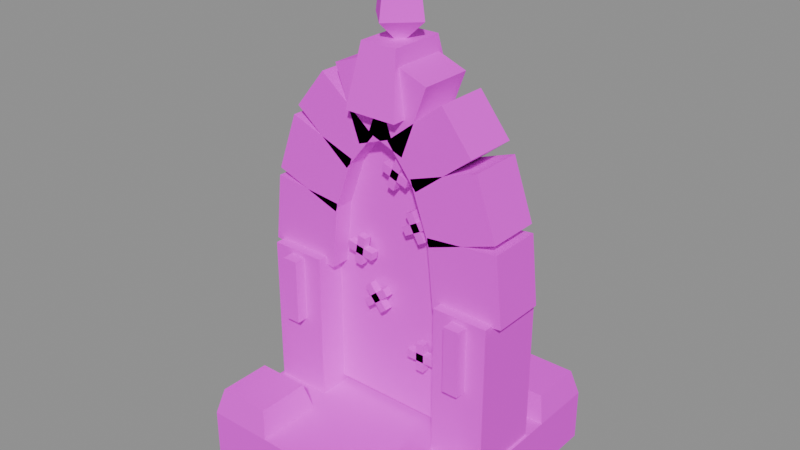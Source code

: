 # Source: logi_magical_gate.blend  (saved by Blender 5.3.31; exported with 4.5.12 LTS)
import bpy
from mathutils import Matrix  # noqa: F401  (used for matrix-valued properties, if any)

bpy.ops.wm.read_factory_settings(use_empty=True)
scene = bpy.context.scene
scene.name = 'Scene'

# ---- images (referenced by path relative to the original .blend; pixels are not part of the script)
import os
ASSET_DIR = os.environ.get("B2B_ASSET_DIR", "")  # directory of the original .blend (textures are referenced by path, not embedded)
HERE = os.path.dirname(os.path.abspath(__file__))  # packed textures are extracted next to this script under _unpacked/

def load_image(name, relpath, width, height, colorspace="sRGB"):
    """Load a texture the original file referenced (path relative to the .blend, or extracted next to this script)."""
    p = next((c for c in (os.path.join(HERE, relpath), os.path.join(ASSET_DIR, relpath)) if relpath and os.path.exists(c)), "")
    if p:
        img = bpy.data.images.load(p, check_existing=True)
        img.name = name
    else:  # same state as the original file: an image datablock whose file is absent (Cycles renders it pink)
        img = bpy.data.images.new(name, width, height)
        img.source = "FILE"
        img.filepath = "//" + (relpath or name)
    img.colorspace_settings.name = colorspace
    return img
img_village_palette_png = load_image('village_palette.png', 'village_palette.png', 1024, 1024, 'sRGB')

# ---- materials (node trees are filled in below, after node groups)
mat_villagepalette = bpy.data.materials.new('VillagePalette')

# ---- material node trees
mat_villagepalette.use_nodes = True; mat_villagepalette.node_tree.nodes.clear()
_N = mat_villagepalette.node_tree.nodes; _L = mat_villagepalette.node_tree.links
n0 = _N.new('ShaderNodeBsdfPrincipled'); n0.name = 'Principled BSDF'; n0.location = (-200, 100)
n0.inputs[2].default_value = 0.9
n0.inputs[10].default_value = 0.005
n1 = _N.new('ShaderNodeOutputMaterial'); n1.name = 'Material Output'; n1.location = (200, 100)
n2 = _N.new('ShaderNodeTexImage'); n2.name = 'Image Texture'; n2.location = (-320, 300)
n2.image = img_village_palette_png
_L.new(n0.outputs[0], n1.inputs[0])
_L.new(n2.outputs[0], n0.inputs[0])
n1.is_active_output = True

# ---- meshes
me_logi_magical_gate = bpy.data.meshes.new('logi_magical_gate')
me_logi_magical_gate.from_pydata([(-0.95, -0.95, 0.0), (0.95, -0.95, 0.0), (0.95, 0.95, 0.0), (-0.95, 0.95, 0.0), (-0.95, -0.95, 0.4), (0.95, -0.95, 0.4), (0.95, 0.95, 0.4), (-0.95, 0.95, 0.4), (0.45, 0.45, 0.4), (0.95, 0.45, 0.4), (0.95, 0.95, 0.4), (0.45, 0.95, 0.4), (0.5, 0.5, 0.6), (0.9, 0.5, 0.6), (0.9, 0.9, 0.6), (0.5, 0.9, 0.6), (-0.45, 0.45, 0.4), (-0.45, 0.95, 0.4), (-0.95, 0.95, 0.4), (-0.95, 0.45, 0.4), (-0.5, 0.5, 0.6), (-0.5, 0.9, 0.6), (-0.9, 0.9, 0.6), (-0.9, 0.5, 0.6), (-0.45, -0.45, 0.4), (-0.95, -0.45, 0.4), (-0.95, -0.95, 0.4), (-0.45, -0.95, 0.4), (-0.5, -0.5, 0.6), (-0.9, -0.5, 0.6), (-0.9, -0.9, 0.6), (-0.5, -0.9, 0.6), (0.45, -0.45, 0.4), (0.45, -0.95, 0.4), (0.95, -0.95, 0.4), (0.95, -0.45, 0.4), (0.5, -0.5, 0.6), (0.5, -0.9, 0.6), (0.9, -0.9, 0.6), (0.9, -0.5, 0.6), (-0.93, -0.275, 0.4), (-0.51, -0.275, 0.4), (-0.51, 0.275, 0.4), (-0.93, 0.275, 0.4), (-0.93, -0.275, 0.78), (-0.51, -0.275, 0.78), (-0.51, 0.275, 0.78), (-0.93, 0.275, 0.78), (-0.93, -0.275, 0.78), (-0.51, -0.275, 0.78), (-0.51, 0.275, 0.78), (-0.93, 0.275, 0.78), (-0.93, -0.275, 1.16), (-0.51, -0.275, 1.16), (-0.51, 0.275, 1.16), (-0.93, 0.275, 1.16), (-0.93, -0.275, 1.16), (-0.51, -0.275, 1.16), (-0.51, 0.275, 1.16), (-0.93, 0.275, 1.16), (-0.93, -0.275, 1.54), (-0.51, -0.275, 1.54), (-0.51, 0.275, 1.54), (-0.93, 0.275, 1.54), (0.51, -0.275, 0.4), (0.93, -0.275, 0.4), (0.93, 0.275, 0.4), (0.51, 0.275, 0.4), (0.51, -0.275, 0.78), (0.93, -0.275, 0.78), (0.93, 0.275, 0.78), (0.51, 0.275, 0.78), (0.51, -0.275, 0.78), (0.93, -0.275, 0.78), (0.93, 0.275, 0.78), (0.51, 0.275, 0.78), (0.51, -0.275, 1.16), (0.93, -0.275, 1.16), (0.93, 0.275, 1.16), (0.51, 0.275, 1.16), (0.51, -0.275, 1.16), (0.93, -0.275, 1.16), (0.93, 0.275, 1.16), (0.51, 0.275, 1.16), (0.51, -0.275, 1.54), (0.93, -0.275, 1.54), (0.93, 0.275, 1.54), (0.51, 0.275, 1.54), (0.4465, -0.2, 1.471), (0.9935, -0.2, 1.529), (0.9935, 0.2, 1.529), (0.4465, 0.2, 1.471), (0.3917, -0.2, 1.988), (0.9387, -0.2, 2.046), (0.9387, 0.2, 2.046), (0.3917, 0.2, 1.988), (0.4062, -0.2, 1.924), (0.9242, -0.2, 2.109), (0.9242, 0.2, 2.109), (0.4062, 0.2, 1.924), (0.2501, -0.2, 2.362), (0.7682, -0.2, 2.547), (0.7682, 0.2, 2.547), (0.2501, 0.2, 2.362), (0.2942, -0.2, 2.283), (0.724, -0.2, 2.626), (0.724, 0.2, 2.626), (0.2942, 0.2, 2.283), (0.0606, -0.2, 2.576), (0.4905, -0.2, 2.919), (0.4905, 0.2, 2.919), (0.0606, 0.2, 2.576), (0.1794, -0.2, 2.49), (0.3716, -0.2, 3.005), (0.3716, 0.2, 3.005), (0.1794, 0.2, 2.49), (-0.0961, -0.2, 2.592), (0.0961, -0.2, 3.108), (0.0961, 0.2, 3.108), (-0.0961, 0.2, 2.592), (0.0961, -0.2, 2.592), (-0.0961, -0.2, 3.108), (-0.0961, 0.2, 3.108), (0.0961, 0.2, 2.592), (-0.1794, -0.2, 2.49), (-0.3716, -0.2, 3.005), (-0.3716, 0.2, 3.005), (-0.1794, 0.2, 2.49), (-0.0606, -0.2, 2.576), (-0.4905, -0.2, 2.919), (-0.4905, 0.2, 2.919), (-0.0606, 0.2, 2.576), (-0.2942, -0.2, 2.283), (-0.724, -0.2, 2.626), (-0.724, 0.2, 2.626), (-0.2942, 0.2, 2.283), (-0.2501, -0.2, 2.362), (-0.7682, -0.2, 2.547), (-0.7682, 0.2, 2.547), (-0.2501, 0.2, 2.362), (-0.4062, -0.2, 1.924), (-0.9242, -0.2, 2.109), (-0.9242, 0.2, 2.109), (-0.4062, 0.2, 1.924), (-0.3917, -0.2, 1.988), (-0.9387, -0.2, 2.046), (-0.9387, 0.2, 2.046), (-0.3917, 0.2, 1.988), (-0.4465, -0.2, 1.471), (-0.9935, -0.2, 1.529), (-0.9935, 0.2, 1.529), (-0.4465, 0.2, 1.471), (-0.2, -0.3, 2.75), (0.2, -0.3, 2.75), (0.2, 0.3, 2.75), (-0.2, 0.3, 2.75), (-0.14, -0.21, 3.2), (0.14, -0.21, 3.2), (0.14, 0.21, 3.2), (-0.14, 0.21, 3.2), (0.0, 0.0, 3.15), (0.2, 0.0, 3.33), (1.225e-17, 0.2, 3.33), (-0.2, 2.449e-17, 3.33), (-3.674e-17, -0.2, 3.33), (0.16, 0.0, 3.582), (9.797e-18, 0.16, 3.582), (-0.16, 1.959e-17, 3.582), (-2.939e-17, -0.16, 3.582), (0.0, 0.0, 3.75), (-0.52, -0.05, 0.45), (0.52, -0.05, 0.45), (0.52, -0.05, 1.5), (0.4804, -0.05, 1.921), (0.3677, -0.05, 2.278), (0.199, -0.05, 2.516), (3.184e-17, -0.05, 2.6), (-0.199, -0.05, 2.516), (-0.3677, -0.05, 2.278), (-0.4804, -0.05, 1.921), (-0.52, -0.05, 1.5), (-0.52, 0.05, 0.45), (0.52, 0.05, 0.45), (0.52, 0.05, 1.5), (0.4804, 0.05, 1.921), (0.3677, 0.05, 2.278), (0.199, 0.05, 2.516), (3.184e-17, 0.05, 2.6), (-0.199, 0.05, 2.516), (-0.3677, 0.05, 2.278), (-0.4804, 0.05, 1.921), (-0.52, 0.05, 1.5), (0.19, -0.09, 0.9692), (0.41, -0.09, 0.9692), (0.41, -0.09, 1.031), (0.19, -0.09, 1.031), (0.19, -0.15, 0.9692), (0.41, -0.15, 0.9692), (0.41, -0.15, 1.031), (0.19, -0.15, 1.031), (0.2692, -0.09, 0.89), (0.3308, -0.09, 0.89), (0.3308, -0.09, 1.11), (0.2692, -0.09, 1.11), (0.2692, -0.15, 0.89), (0.3308, -0.15, 0.89), (0.3308, -0.15, 1.11), (0.2692, -0.15, 1.11), (-0.1615, -0.09, 1.236), (0.007076, -0.09, 1.377), (-0.03252, -0.09, 1.424), (-0.201, -0.09, 1.283), (-0.1615, -0.15, 1.236), (0.007076, -0.15, 1.377), (-0.03252, -0.15, 1.424), (-0.201, -0.15, 1.283), (-0.04987, -0.09, 1.226), (-0.002686, -0.09, 1.266), (-0.1441, -0.09, 1.434), (-0.1913, -0.09, 1.394), (-0.04987, -0.15, 1.226), (-0.002686, -0.15, 1.266), (-0.1441, -0.15, 1.434), (-0.1913, -0.15, 1.394), (-0.2261, -0.09, 1.546), (-0.1879, -0.09, 1.763), (-0.2485, -0.09, 1.774), (-0.2867, -0.09, 1.557), (-0.2261, -0.15, 1.546), (-0.1879, -0.15, 1.763), (-0.2485, -0.15, 1.774), (-0.2867, -0.15, 1.557), (-0.1343, -0.09, 1.611), (-0.1236, -0.09, 1.671), (-0.3403, -0.09, 1.709), (-0.351, -0.09, 1.649), (-0.1343, -0.15, 1.611), (-0.1236, -0.15, 1.671), (-0.3403, -0.15, 1.709), (-0.351, -0.15, 1.649), (0.3321, -0.09, 1.91), (0.2221, -0.09, 2.101), (0.1687, -0.09, 2.07), (0.2787, -0.09, 1.879), (0.3321, -0.15, 1.91), (0.2221, -0.15, 2.101), (0.1687, -0.15, 2.07), (0.2787, -0.15, 1.879), (0.3611, -0.09, 2.018), (0.3303, -0.09, 2.072), (0.1398, -0.09, 1.962), (0.1706, -0.09, 1.908), (0.3611, -0.15, 2.018), (0.3303, -0.15, 2.072), (0.1398, -0.15, 1.962), (0.1706, -0.15, 1.908), (0.1893, -0.09, 2.311), (-0.01745, -0.09, 2.387), (-0.03852, -0.09, 2.329), (0.1682, -0.09, 2.253), (0.1893, -0.15, 2.311), (-0.01745, -0.15, 2.387), (-0.03852, -0.15, 2.329), (0.1682, -0.15, 2.253), (0.1419, -0.09, 2.413), (0.08406, -0.09, 2.434), (0.008813, -0.09, 2.227), (0.0667, -0.09, 2.206), (0.1419, -0.15, 2.413), (0.08406, -0.15, 2.434), (0.008813, -0.15, 2.227), (0.0667, -0.15, 2.206), (-0.78, -0.36, 1.0), (-0.66, -0.36, 1.0), (-0.66, -0.24, 1.0), (-0.78, -0.24, 1.0), (-0.78, -0.36, 1.5), (-0.66, -0.36, 1.5), (-0.66, -0.24, 1.5), (-0.78, -0.24, 1.5), (0.66, -0.36, 1.0), (0.78, -0.36, 1.0), (0.78, -0.24, 1.0), (0.66, -0.24, 1.0), (0.66, -0.36, 1.5), (0.78, -0.36, 1.5), (0.78, -0.24, 1.5), (0.66, -0.24, 1.5)], [], [(0, 3, 2, 1), (4, 5, 6, 7), (0, 1, 5, 4), (1, 2, 6, 5), (2, 3, 7, 6), (3, 0, 4, 7), (8, 11, 10, 9), (12, 13, 14, 15), (8, 9, 13, 12), (9, 10, 14, 13), (10, 11, 15, 14), (11, 8, 12, 15), (16, 19, 18, 17), (20, 21, 22, 23), (16, 17, 21, 20), (17, 18, 22, 21), (18, 19, 23, 22), (19, 16, 20, 23), (24, 27, 26, 25), (28, 29, 30, 31), (24, 25, 29, 28), (25, 26, 30, 29), (26, 27, 31, 30), (27, 24, 28, 31), (32, 35, 34, 33), (36, 37, 38, 39), (32, 33, 37, 36), (33, 34, 38, 37), (34, 35, 39, 38), (35, 32, 36, 39), (40, 43, 42, 41), (44, 45, 46, 47), (40, 41, 45, 44), (41, 42, 46, 45), (42, 43, 47, 46), (43, 40, 44, 47), (48, 51, 50, 49), (52, 53, 54, 55), (48, 49, 53, 52), (49, 50, 54, 53), (50, 51, 55, 54), (51, 48, 52, 55), (56, 59, 58, 57), (60, 61, 62, 63), (56, 57, 61, 60), (57, 58, 62, 61), (58, 59, 63, 62), (59, 56, 60, 63), (64, 67, 66, 65), (68, 69, 70, 71), (64, 65, 69, 68), (65, 66, 70, 69), (66, 67, 71, 70), (67, 64, 68, 71), (72, 75, 74, 73), (76, 77, 78, 79), (72, 73, 77, 76), (73, 74, 78, 77), (74, 75, 79, 78), (75, 72, 76, 79), (80, 83, 82, 81), (84, 85, 86, 87), (80, 81, 85, 84), (81, 82, 86, 85), (82, 83, 87, 86), (83, 80, 84, 87), (88, 91, 90, 89), (92, 93, 94, 95), (88, 89, 93, 92), (89, 90, 94, 93), (90, 91, 95, 94), (91, 88, 92, 95), (96, 99, 98, 97), (100, 101, 102, 103), (96, 97, 101, 100), (97, 98, 102, 101), (98, 99, 103, 102), (99, 96, 100, 103), (104, 107, 106, 105), (108, 109, 110, 111), (104, 105, 109, 108), (105, 106, 110, 109), (106, 107, 111, 110), (107, 104, 108, 111), (112, 115, 114, 113), (116, 117, 118, 119), (112, 113, 117, 116), (113, 114, 118, 117), (114, 115, 119, 118), (115, 112, 116, 119), (120, 123, 122, 121), (124, 125, 126, 127), (120, 121, 125, 124), (121, 122, 126, 125), (122, 123, 127, 126), (123, 120, 124, 127), (128, 131, 130, 129), (132, 133, 134, 135), (128, 129, 133, 132), (129, 130, 134, 133), (130, 131, 135, 134), (131, 128, 132, 135), (136, 139, 138, 137), (140, 141, 142, 143), (136, 137, 141, 140), (137, 138, 142, 141), (138, 139, 143, 142), (139, 136, 140, 143), (144, 147, 146, 145), (148, 149, 150, 151), (144, 145, 149, 148), (145, 146, 150, 149), (146, 147, 151, 150), (147, 144, 148, 151), (152, 155, 154, 153), (156, 157, 158, 159), (152, 153, 157, 156), (153, 154, 158, 157), (154, 155, 159, 158), (155, 152, 156, 159), (160, 162, 161), (160, 163, 162), (160, 164, 163), (160, 161, 164), (161, 162, 166, 165), (162, 163, 167, 166), (163, 164, 168, 167), (164, 161, 165, 168), (165, 166, 169), (166, 167, 169), (167, 168, 169), (168, 165, 169), (181, 182, 171, 170), (182, 183, 172, 171), (183, 184, 173, 172), (184, 185, 174, 173), (185, 186, 175, 174), (186, 187, 176, 175), (187, 188, 177, 176), (188, 189, 178, 177), (189, 190, 179, 178), (190, 191, 180, 179), (191, 181, 170, 180), (170, 171, 172, 173, 174, 175, 176, 177, 178, 179, 180), (191, 190, 189, 188, 187, 186, 185, 184, 183, 182, 181), (192, 195, 194, 193), (196, 197, 198, 199), (192, 193, 197, 196), (193, 194, 198, 197), (194, 195, 199, 198), (195, 192, 196, 199), (200, 203, 202, 201), (204, 205, 206, 207), (200, 201, 205, 204), (201, 202, 206, 205), (202, 203, 207, 206), (203, 200, 204, 207), (208, 211, 210, 209), (212, 213, 214, 215), (208, 209, 213, 212), (209, 210, 214, 213), (210, 211, 215, 214), (211, 208, 212, 215), (216, 219, 218, 217), (220, 221, 222, 223), (216, 217, 221, 220), (217, 218, 222, 221), (218, 219, 223, 222), (219, 216, 220, 223), (224, 227, 226, 225), (228, 229, 230, 231), (224, 225, 229, 228), (225, 226, 230, 229), (226, 227, 231, 230), (227, 224, 228, 231), (232, 235, 234, 233), (236, 237, 238, 239), (232, 233, 237, 236), (233, 234, 238, 237), (234, 235, 239, 238), (235, 232, 236, 239), (240, 243, 242, 241), (244, 245, 246, 247), (240, 241, 245, 244), (241, 242, 246, 245), (242, 243, 247, 246), (243, 240, 244, 247), (248, 251, 250, 249), (252, 253, 254, 255), (248, 249, 253, 252), (249, 250, 254, 253), (250, 251, 255, 254), (251, 248, 252, 255), (256, 259, 258, 257), (260, 261, 262, 263), (256, 257, 261, 260), (257, 258, 262, 261), (258, 259, 263, 262), (259, 256, 260, 263), (264, 267, 266, 265), (268, 269, 270, 271), (264, 265, 269, 268), (265, 266, 270, 269), (266, 267, 271, 270), (267, 264, 268, 271), (272, 275, 274, 273), (276, 277, 278, 279), (272, 273, 277, 276), (273, 274, 278, 277), (274, 275, 279, 278), (275, 272, 276, 279), (280, 283, 282, 281), (284, 285, 286, 287), (280, 281, 285, 284), (281, 282, 286, 285), (282, 283, 287, 286), (283, 280, 284, 287)])
_uv = me_logi_magical_gate.uv_layers.new(name='UVMap')
_uv.uv.foreach_set('vector', [0.2266, 0.42, 0.2266, 0.42, 0.2266, 0.42, 0.2266, 0.42, 0.2266, 0.6, 0.2266, 0.6, 0.2266, 0.6, 0.2266, 0.6, 0.2266, 0.42, 0.2266, 0.42, 0.2266, 0.6, 0.2266, 0.6, 0.2266, 0.42, 0.2266, 0.42, 0.2266, 0.6, 0.2266, 0.6, 0.2266, 0.42, 0.2266, 0.42, 0.2266, 0.6, 0.2266, 0.6, 0.2266, 0.42, 0.2266, 0.42, 0.2266, 0.6, 0.2266, 0.6, 0.2578, 0.42, 0.2578, 0.42, 0.2578, 0.42, 0.2578, 0.42, 0.2578, 0.6, 0.2578, 0.6, 0.2578, 0.6, 0.2578, 0.6, 0.2578, 0.42, 0.2578, 0.42, 0.2578, 0.6, 0.2578, 0.6, 0.2578, 0.42, 0.2578, 0.42, 0.2578, 0.6, 0.2578, 0.6, 0.2578, 0.42, 0.2578, 0.42, 0.2578, 0.6, 0.2578, 0.6, 0.2578, 0.42, 0.2578, 0.42, 0.2578, 0.6, 0.2578, 0.6, 0.2578, 0.42, 0.2578, 0.42, 0.2578, 0.42, 0.2578, 0.42, 0.2578, 0.6, 0.2578, 0.6, 0.2578, 0.6, 0.2578, 0.6, 0.2578, 0.42, 0.2578, 0.42, 0.2578, 0.6, 0.2578, 0.6, 0.2578, 0.42, 0.2578, 0.42, 0.2578, 0.6, 0.2578, 0.6, 0.2578, 0.42, 0.2578, 0.42, 0.2578, 0.6, 0.2578, 0.6, 0.2578, 0.42, 0.2578, 0.42, 0.2578, 0.6, 0.2578, 0.6, 0.2578, 0.42, 0.2578, 0.42, 0.2578, 0.42, 0.2578, 0.42, 0.2578, 0.6, 0.2578, 0.6, 0.2578, 0.6, 0.2578, 0.6, 0.2578, 0.42, 0.2578, 0.42, 0.2578, 0.6, 0.2578, 0.6, 0.2578, 0.42, 0.2578, 0.42, 0.2578, 0.6, 0.2578, 0.6, 0.2578, 0.42, 0.2578, 0.42, 0.2578, 0.6, 0.2578, 0.6, 0.2578, 0.42, 0.2578, 0.42, 0.2578, 0.6, 0.2578, 0.6, 0.2578, 0.42, 0.2578, 0.42, 0.2578, 0.42, 0.2578, 0.42, 0.2578, 0.6, 0.2578, 0.6, 0.2578, 0.6, 0.2578, 0.6, 0.2578, 0.42, 0.2578, 0.42, 0.2578, 0.6, 0.2578, 0.6, 0.2578, 0.42, 0.2578, 0.42, 0.2578, 0.6, 0.2578, 0.6, 0.2578, 0.42, 0.2578, 0.42, 0.2578, 0.6, 0.2578, 0.6, 0.2578, 0.42, 0.2578, 0.42, 0.2578, 0.6, 0.2578, 0.6, 0.2578, 0.3944, 0.2578, 0.3944, 0.2578, 0.3944, 0.2578, 0.3944, 0.2578, 0.5744, 0.2578, 0.5744, 0.2578, 0.5744, 0.2578, 0.5744, 0.2578, 0.3944, 0.2578, 0.3944, 0.2578, 0.5744, 0.2578, 0.5744, 0.2578, 0.3944, 0.2578, 0.3944, 0.2578, 0.5744, 0.2578, 0.5744, 0.2578, 0.3944, 0.2578, 0.3944, 0.2578, 0.5744, 0.2578, 0.5744, 0.2578, 0.3944, 0.2578, 0.3944, 0.2578, 0.5744, 0.2578, 0.5744, 0.2109, 0.4653, 0.2109, 0.4653, 0.2109, 0.4653, 0.2109, 0.4653, 0.2109, 0.6453, 0.2109, 0.6453, 0.2109, 0.6453, 0.2109, 0.6453, 0.2109, 0.4653, 0.2109, 0.4653, 0.2109, 0.6453, 0.2109, 0.6453, 0.2109, 0.4653, 0.2109, 0.4653, 0.2109, 0.6453, 0.2109, 0.6453, 0.2109, 0.4653, 0.2109, 0.4653, 0.2109, 0.6453, 0.2109, 0.6453, 0.2109, 0.4653, 0.2109, 0.4653, 0.2109, 0.6453, 0.2109, 0.6453, 0.2422, 0.3969, 0.2422, 0.3969, 0.2422, 0.3969, 0.2422, 0.3969, 0.2422, 0.5769, 0.2422, 0.5769, 0.2422, 0.5769, 0.2422, 0.5769, 0.2422, 0.3969, 0.2422, 0.3969, 0.2422, 0.5769, 0.2422, 0.5769, 0.2422, 0.3969, 0.2422, 0.3969, 0.2422, 0.5769, 0.2422, 0.5769, 0.2422, 0.3969, 0.2422, 0.3969, 0.2422, 0.5769, 0.2422, 0.5769, 0.2422, 0.3969, 0.2422, 0.3969, 0.2422, 0.5769, 0.2422, 0.5769, 0.2578, 0.4201, 0.2578, 0.4201, 0.2578, 0.4201, 0.2578, 0.4201, 0.2578, 0.6001, 0.2578, 0.6001, 0.2578, 0.6001, 0.2578, 0.6001, 0.2578, 0.4201, 0.2578, 0.4201, 0.2578, 0.6001, 0.2578, 0.6001, 0.2578, 0.4201, 0.2578, 0.4201, 0.2578, 0.6001, 0.2578, 0.6001, 0.2578, 0.4201, 0.2578, 0.4201, 0.2578, 0.6001, 0.2578, 0.6001, 0.2578, 0.4201, 0.2578, 0.4201, 0.2578, 0.6001, 0.2578, 0.6001, 0.2109, 0.4435, 0.2109, 0.4435, 0.2109, 0.4435, 0.2109, 0.4435, 0.2109, 0.6235, 0.2109, 0.6235, 0.2109, 0.6235, 0.2109, 0.6235, 0.2109, 0.4435, 0.2109, 0.4435, 0.2109, 0.6235, 0.2109, 0.6235, 0.2109, 0.4435, 0.2109, 0.4435, 0.2109, 0.6235, 0.2109, 0.6235, 0.2109, 0.4435, 0.2109, 0.4435, 0.2109, 0.6235, 0.2109, 0.6235, 0.2109, 0.4435, 0.2109, 0.4435, 0.2109, 0.6235, 0.2109, 0.6235, 0.2422, 0.4271, 0.2422, 0.4271, 0.2422, 0.4271, 0.2422, 0.4271, 0.2422, 0.6071, 0.2422, 0.6071, 0.2422, 0.6071, 0.2422, 0.6071, 0.2422, 0.4271, 0.2422, 0.4271, 0.2422, 0.6071, 0.2422, 0.6071, 0.2422, 0.4271, 0.2422, 0.4271, 0.2422, 0.6071, 0.2422, 0.6071, 0.2422, 0.4271, 0.2422, 0.4271, 0.2422, 0.6071, 0.2422, 0.6071, 0.2422, 0.4271, 0.2422, 0.4271, 0.2422, 0.6071, 0.2422, 0.6071, 0.2578, 0.39, 0.2578, 0.39, 0.2578, 0.4082, 0.2578, 0.4082, 0.2578, 0.5519, 0.2578, 0.57, 0.2578, 0.57, 0.2578, 0.5519, 0.2578, 0.39, 0.2578, 0.4082, 0.2578, 0.57, 0.2578, 0.5519, 0.2578, 0.4082, 0.2578, 0.4082, 0.2578, 0.57, 0.2578, 0.57, 0.2578, 0.4082, 0.2578, 0.39, 0.2578, 0.5519, 0.2578, 0.57, 0.2578, 0.39, 0.2578, 0.39, 0.2578, 0.5519, 0.2578, 0.5519, 0.2578, 0.3943, 0.2578, 0.3943, 0.2578, 0.4477, 0.2578, 0.4477, 0.2578, 0.5209, 0.2578, 0.5743, 0.2578, 0.5743, 0.2578, 0.5209, 0.2578, 0.3943, 0.2578, 0.4477, 0.2578, 0.5743, 0.2578, 0.5209, 0.2578, 0.4477, 0.2578, 0.4477, 0.2578, 0.5743, 0.2578, 0.5743, 0.2578, 0.4477, 0.2578, 0.3943, 0.2578, 0.5209, 0.2578, 0.5743, 0.2578, 0.3943, 0.2578, 0.3943, 0.2578, 0.5209, 0.2578, 0.5209, 0.2578, 0.4022, 0.2578, 0.4022, 0.2578, 0.4994, 0.2578, 0.4994, 0.2578, 0.4851, 0.2578, 0.5822, 0.2578, 0.5822, 0.2578, 0.4851, 0.2578, 0.4022, 0.2578, 0.4994, 0.2578, 0.5822, 0.2578, 0.4851, 0.2578, 0.4994, 0.2578, 0.4994, 0.2578, 0.5822, 0.2578, 0.5822, 0.2578, 0.4994, 0.2578, 0.4022, 0.2578, 0.4851, 0.2578, 0.5822, 0.2578, 0.4022, 0.2578, 0.4022, 0.2578, 0.4851, 0.2578, 0.4851, 0.2578, 0.4109, 0.2578, 0.4109, 0.2578, 0.561, 0.2578, 0.561, 0.2578, 0.4408, 0.2578, 0.5909, 0.2578, 0.5909, 0.2578, 0.4408, 0.2578, 0.4109, 0.2578, 0.561, 0.2578, 0.5909, 0.2578, 0.4408, 0.2578, 0.561, 0.2578, 0.561, 0.2578, 0.5909, 0.2578, 0.5909, 0.2578, 0.561, 0.2578, 0.4109, 0.2578, 0.4408, 0.2578, 0.5909, 0.2578, 0.4109, 0.2578, 0.4109, 0.2578, 0.4408, 0.2578, 0.4408, 0.2578, 0.401, 0.2578, 0.401, 0.2578, 0.5511, 0.2578, 0.5511, 0.2578, 0.3711, 0.2578, 0.5211, 0.2578, 0.5211, 0.2578, 0.3711, 0.2578, 0.401, 0.2578, 0.5511, 0.2578, 0.5211, 0.2578, 0.3711, 0.2578, 0.5511, 0.2578, 0.5511, 0.2578, 0.5211, 0.2578, 0.5211, 0.2578, 0.5511, 0.2578, 0.401, 0.2578, 0.3711, 0.2578, 0.5211, 0.2578, 0.401, 0.2578, 0.401, 0.2578, 0.3711, 0.2578, 0.3711, 0.2578, 0.4833, 0.2578, 0.4833, 0.2578, 0.5805, 0.2578, 0.5805, 0.2578, 0.4005, 0.2578, 0.4976, 0.2578, 0.4976, 0.2578, 0.4005, 0.2578, 0.4833, 0.2578, 0.5805, 0.2578, 0.4976, 0.2578, 0.4005, 0.2578, 0.5805, 0.2578, 0.5805, 0.2578, 0.4976, 0.2578, 0.4976, 0.2578, 0.5805, 0.2578, 0.4833, 0.2578, 0.4005, 0.2578, 0.4976, 0.2578, 0.4833, 0.2578, 0.4833, 0.2578, 0.4005, 0.2578, 0.4005, 0.2578, 0.5499, 0.2578, 0.5499, 0.2578, 0.6032, 0.2578, 0.6032, 0.2578, 0.4232, 0.2578, 0.4766, 0.2578, 0.4766, 0.2578, 0.4232, 0.2578, 0.5499, 0.2578, 0.6032, 0.2578, 0.4766, 0.2578, 0.4232, 0.2578, 0.6032, 0.2578, 0.6032, 0.2578, 0.4766, 0.2578, 0.4766, 0.2578, 0.6032, 0.2578, 0.5499, 0.2578, 0.4232, 0.2578, 0.4766, 0.2578, 0.5499, 0.2578, 0.5499, 0.2578, 0.4232, 0.2578, 0.4232, 0.2578, 0.6463, 0.2578, 0.6463, 0.2578, 0.6644, 0.2578, 0.6644, 0.2578, 0.4844, 0.2578, 0.5026, 0.2578, 0.5026, 0.2578, 0.4844, 0.2578, 0.6463, 0.2578, 0.6644, 0.2578, 0.5026, 0.2578, 0.4844, 0.2578, 0.6644, 0.2578, 0.6644, 0.2578, 0.5026, 0.2578, 0.5026, 0.2578, 0.6644, 0.2578, 0.6463, 0.2578, 0.4844, 0.2578, 0.5026, 0.2578, 0.6463, 0.2578, 0.6463, 0.2578, 0.4844, 0.2578, 0.4844, 0.4609, 0.42, 0.4609, 0.42, 0.4609, 0.42, 0.4609, 0.42, 0.4609, 0.6, 0.4609, 0.6, 0.4609, 0.6, 0.4609, 0.6, 0.4609, 0.42, 0.4609, 0.42, 0.4609, 0.6, 0.4609, 0.6, 0.4609, 0.42, 0.4609, 0.42, 0.4609, 0.6, 0.4609, 0.6, 0.4609, 0.42, 0.4609, 0.42, 0.4609, 0.6, 0.4609, 0.6, 0.4609, 0.42, 0.4609, 0.42, 0.4609, 0.6, 0.4609, 0.6, 0.9766, 0.3, 0.9766, 0.504, 0.9766, 0.504, 0.9766, 0.3, 0.9766, 0.504, 0.9766, 0.504, 0.9766, 0.3, 0.9766, 0.504, 0.9766, 0.504, 0.9766, 0.3, 0.9766, 0.504, 0.9766, 0.504, 0.9766, 0.504, 0.9766, 0.504, 0.9766, 0.7896, 0.9766, 0.7896, 0.9766, 0.504, 0.9766, 0.504, 0.9766, 0.7896, 0.9766, 0.7896, 0.9766, 0.504, 0.9766, 0.504, 0.9766, 0.7896, 0.9766, 0.7896, 0.9766, 0.504, 0.9766, 0.504, 0.9766, 0.7896, 0.9766, 0.7896, 0.9766, 0.7896, 0.9766, 0.7896, 0.9766, 0.97, 0.9766, 0.7896, 0.9766, 0.7896, 0.9766, 0.97, 0.9766, 0.7896, 0.9766, 0.7896, 0.9766, 0.97, 0.9766, 0.7896, 0.9766, 0.7896, 0.9766, 0.97, 0.9766, 0.25, 0.9766, 0.25, 0.9766, 0.25, 0.9766, 0.25, 0.9766, 0.25, 0.9766, 0.6065, 0.9766, 0.6065, 0.9766, 0.25, 0.9766, 0.6065, 0.9766, 0.7494, 0.9766, 0.7494, 0.9766, 0.6065, 0.9766, 0.7494, 0.9766, 0.8706, 0.9766, 0.8706, 0.9766, 0.7494, 0.9766, 0.8706, 0.9766, 0.9516, 0.9766, 0.9516, 0.9766, 0.8706, 0.9766, 0.9516, 0.9766, 0.97, 0.9766, 0.97, 0.9766, 0.9516, 0.9766, 0.97, 0.9766, 0.9516, 0.9766, 0.9516, 0.9766, 0.97, 0.9766, 0.9516, 0.9766, 0.8706, 0.9766, 0.8706, 0.9766, 0.9516, 0.9766, 0.8706, 0.9766, 0.7494, 0.9766, 0.7494, 0.9766, 0.8706, 0.9766, 0.7494, 0.9766, 0.6065, 0.9766, 0.6065, 0.9766, 0.7494, 0.9766, 0.6065, 0.9766, 0.25, 0.9766, 0.25, 0.9766, 0.6065, 0.9766, 0.25, 0.9766, 0.25, 0.9766, 0.6065, 0.9766, 0.7494, 0.9766, 0.8706, 0.9766, 0.9516, 0.9766, 0.97, 0.9766, 0.9516, 0.9766, 0.8706, 0.9766, 0.7494, 0.9766, 0.6065, 0.9766, 0.6065, 0.9766, 0.7494, 0.9766, 0.8706, 0.9766, 0.9516, 0.9766, 0.97, 0.9766, 0.9516, 0.9766, 0.8706, 0.9766, 0.7494, 0.9766, 0.6065, 0.9766, 0.25, 0.9766, 0.25, 0.5078, 0.6, 0.5078, 0.95, 0.5078, 0.95, 0.5078, 0.6, 0.5078, 0.6, 0.5078, 0.6, 0.5078, 0.95, 0.5078, 0.95, 0.5078, 0.6, 0.5078, 0.6, 0.5078, 0.6, 0.5078, 0.6, 0.5078, 0.6, 0.5078, 0.95, 0.5078, 0.95, 0.5078, 0.6, 0.5078, 0.95, 0.5078, 0.95, 0.5078, 0.95, 0.5078, 0.95, 0.5078, 0.95, 0.5078, 0.6, 0.5078, 0.6, 0.5078, 0.95, 0.5078, 0.6, 0.5078, 0.95, 0.5078, 0.95, 0.5078, 0.6, 0.5078, 0.6, 0.5078, 0.6, 0.5078, 0.95, 0.5078, 0.95, 0.5078, 0.6, 0.5078, 0.6, 0.5078, 0.6, 0.5078, 0.6, 0.5078, 0.6, 0.5078, 0.95, 0.5078, 0.95, 0.5078, 0.6, 0.5078, 0.95, 0.5078, 0.95, 0.5078, 0.95, 0.5078, 0.95, 0.5078, 0.95, 0.5078, 0.6, 0.5078, 0.6, 0.5078, 0.95, 0.5078, 0.6, 0.5078, 0.6876, 0.5078, 0.95, 0.5078, 0.8624, 0.5078, 0.6, 0.5078, 0.8624, 0.5078, 0.95, 0.5078, 0.6876, 0.5078, 0.6, 0.5078, 0.8624, 0.5078, 0.8624, 0.5078, 0.6, 0.5078, 0.8624, 0.5078, 0.95, 0.5078, 0.95, 0.5078, 0.8624, 0.5078, 0.95, 0.5078, 0.6876, 0.5078, 0.6876, 0.5078, 0.95, 0.5078, 0.6876, 0.5078, 0.6, 0.5078, 0.6, 0.5078, 0.6876, 0.5078, 0.6, 0.5078, 0.8834, 0.5078, 0.95, 0.5078, 0.6666, 0.5078, 0.6, 0.5078, 0.6666, 0.5078, 0.95, 0.5078, 0.8834, 0.5078, 0.6, 0.5078, 0.6666, 0.5078, 0.6666, 0.5078, 0.6, 0.5078, 0.6666, 0.5078, 0.95, 0.5078, 0.95, 0.5078, 0.6666, 0.5078, 0.95, 0.5078, 0.8834, 0.5078, 0.8834, 0.5078, 0.95, 0.5078, 0.8834, 0.5078, 0.6, 0.5078, 0.6, 0.5078, 0.8834, 0.5078, 0.6, 0.5078, 0.6165, 0.5078, 0.95, 0.5078, 0.9335, 0.5078, 0.6, 0.5078, 0.9335, 0.5078, 0.95, 0.5078, 0.6165, 0.5078, 0.6, 0.5078, 0.9335, 0.5078, 0.9335, 0.5078, 0.6, 0.5078, 0.9335, 0.5078, 0.95, 0.5078, 0.95, 0.5078, 0.9335, 0.5078, 0.95, 0.5078, 0.6165, 0.5078, 0.6165, 0.5078, 0.95, 0.5078, 0.6165, 0.5078, 0.6, 0.5078, 0.6, 0.5078, 0.6165, 0.5078, 0.6, 0.5078, 0.7352, 0.5078, 0.95, 0.5078, 0.8148, 0.5078, 0.6, 0.5078, 0.8148, 0.5078, 0.95, 0.5078, 0.7352, 0.5078, 0.6, 0.5078, 0.8148, 0.5078, 0.8148, 0.5078, 0.6, 0.5078, 0.8148, 0.5078, 0.95, 0.5078, 0.95, 0.5078, 0.8148, 0.5078, 0.95, 0.5078, 0.7352, 0.5078, 0.7352, 0.5078, 0.95, 0.5078, 0.7352, 0.5078, 0.6, 0.5078, 0.6, 0.5078, 0.7352, 0.5078, 0.6487, 0.5078, 0.6, 0.5078, 0.9013, 0.5078, 0.95, 0.5078, 0.6487, 0.5078, 0.95, 0.5078, 0.9013, 0.5078, 0.6, 0.5078, 0.6487, 0.5078, 0.95, 0.5078, 0.95, 0.5078, 0.6487, 0.5078, 0.95, 0.5078, 0.9013, 0.5078, 0.9013, 0.5078, 0.95, 0.5078, 0.9013, 0.5078, 0.6, 0.5078, 0.6, 0.5078, 0.9013, 0.5078, 0.6, 0.5078, 0.6487, 0.5078, 0.6487, 0.5078, 0.6, 0.5078, 0.8357, 0.5078, 0.6, 0.5078, 0.7143, 0.5078, 0.95, 0.5078, 0.8357, 0.5078, 0.95, 0.5078, 0.7143, 0.5078, 0.6, 0.5078, 0.8357, 0.5078, 0.95, 0.5078, 0.95, 0.5078, 0.8357, 0.5078, 0.95, 0.5078, 0.7143, 0.5078, 0.7143, 0.5078, 0.95, 0.5078, 0.7143, 0.5078, 0.6, 0.5078, 0.6, 0.5078, 0.7143, 0.5078, 0.6, 0.5078, 0.8357, 0.5078, 0.8357, 0.5078, 0.6, 0.5078, 0.7522, 0.5078, 0.6, 0.5078, 0.7978, 0.5078, 0.95, 0.5078, 0.7522, 0.5078, 0.95, 0.5078, 0.7978, 0.5078, 0.6, 0.5078, 0.7522, 0.5078, 0.95, 0.5078, 0.95, 0.5078, 0.7522, 0.5078, 0.95, 0.5078, 0.7978, 0.5078, 0.7978, 0.5078, 0.95, 0.5078, 0.7978, 0.5078, 0.6, 0.5078, 0.6, 0.5078, 0.7978, 0.5078, 0.6, 0.5078, 0.7522, 0.5078, 0.7522, 0.5078, 0.6, 0.5078, 0.9176, 0.5078, 0.6, 0.5078, 0.6324, 0.5078, 0.95, 0.5078, 0.9176, 0.5078, 0.95, 0.5078, 0.6324, 0.5078, 0.6, 0.5078, 0.9176, 0.5078, 0.95, 0.5078, 0.95, 0.5078, 0.9176, 0.5078, 0.95, 0.5078, 0.6324, 0.5078, 0.6324, 0.5078, 0.95, 0.5078, 0.6324, 0.5078, 0.6, 0.5078, 0.6, 0.5078, 0.6324, 0.5078, 0.6, 0.5078, 0.9176, 0.5078, 0.9176, 0.5078, 0.6, 0.5078, 0.5, 0.5078, 0.5, 0.5078, 0.5, 0.5078, 0.5, 0.5078, 0.95, 0.5078, 0.95, 0.5078, 0.95, 0.5078, 0.95, 0.5078, 0.5, 0.5078, 0.5, 0.5078, 0.95, 0.5078, 0.95, 0.5078, 0.5, 0.5078, 0.5, 0.5078, 0.95, 0.5078, 0.95, 0.5078, 0.5, 0.5078, 0.5, 0.5078, 0.95, 0.5078, 0.95, 0.5078, 0.5, 0.5078, 0.5, 0.5078, 0.95, 0.5078, 0.95, 0.5078, 0.5, 0.5078, 0.5, 0.5078, 0.5, 0.5078, 0.5, 0.5078, 0.95, 0.5078, 0.95, 0.5078, 0.95, 0.5078, 0.95, 0.5078, 0.5, 0.5078, 0.5, 0.5078, 0.95, 0.5078, 0.95, 0.5078, 0.5, 0.5078, 0.5, 0.5078, 0.95, 0.5078, 0.95, 0.5078, 0.5, 0.5078, 0.5, 0.5078, 0.95, 0.5078, 0.95, 0.5078, 0.5, 0.5078, 0.5, 0.5078, 0.95, 0.5078, 0.95])
me_logi_magical_gate.materials.append(mat_villagepalette)
me_logi_magical_gate.update()

# ---- objects
ob_logi_magical_gate = bpy.data.objects.new('logi_magical_gate', me_logi_magical_gate)

# ---- transforms, parenting, visibility, modifiers, constraints
ob_logi_magical_gate.location = (0.0, 0.0, 0.0)

# ---- collection membership
scene.collection.objects.link(ob_logi_magical_gate)

# ---- scene / render settings (as saved in the file)
scene.frame_start = 1; scene.frame_end = 250; scene.frame_set(1)
scene.render.engine = 'BLENDER_EEVEE_NEXT'
scene.render.bake_bias = 0.0
scene.render.bake_samples = 0
scene.render.compositor_device = 'GPU'
scene.eevee.use_volume_custom_range = False
scene.eevee.fast_gi_thickness_near = 0.1
scene.eevee.fast_gi_thickness_far = 0.0
scene.eevee.ray_tracing_options.screen_trace_thickness = 0.1
bpy.context.view_layer.update()

# ---- added for rendering (the .blend has no active camera and no usable light): camera, sun + grey world if the file has none
cam_auto = bpy.data.cameras.new('AutoCamera')
cam_auto.lens = 50.0
cam_auto.sensor_width = 36.0
cam_auto.clip_end = 1000.0
ob_auto_camera = bpy.data.objects.new('AutoCamera', cam_auto)
scene.collection.objects.link(ob_auto_camera)
ob_auto_camera.location = (4.30208, -5.1625, 5.31667)
ob_auto_camera.rotation_euler = (1.09748, -7.21219e-08, 0.694738)
scene.camera = ob_auto_camera
light_auto_sun = bpy.data.lights.new('AutoSun', 'SUN')
light_auto_sun.energy = 3.0
light_auto_sun.angle = 0.0523599
ob_auto_sun = bpy.data.objects.new('AutoSun', light_auto_sun)
scene.collection.objects.link(ob_auto_sun)
ob_auto_sun.rotation_euler = (0.872665, 0.174533, 0.523599)
if scene.world is None:
    world_auto = bpy.data.worlds.new('AutoWorld')
    world_auto.color = (0.3, 0.3, 0.3)
    scene.world = world_auto
bpy.context.view_layer.update()
